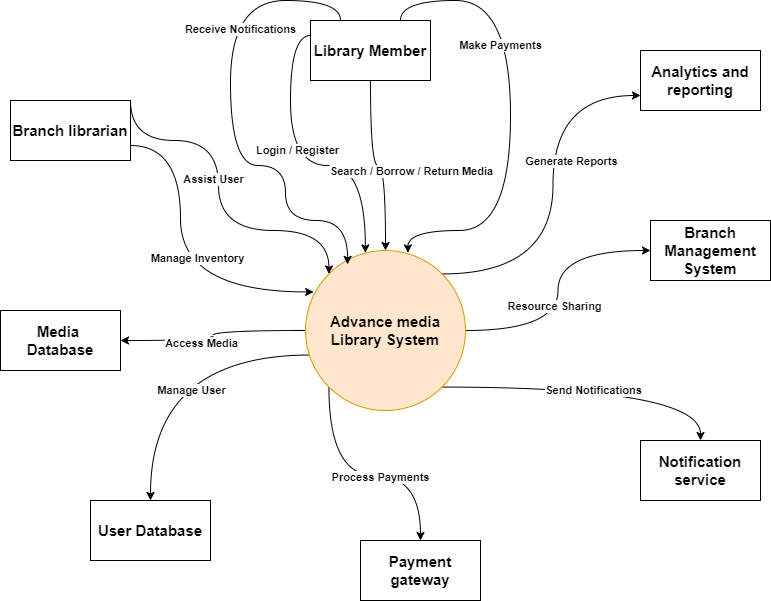

The diagram above was exported from draw.io. Its source (the exported page's mxGraphModel, read from the mxfile embedded in the PNG):
<mxGraphModel dx="996" dy="1622" grid="1" gridSize="10" guides="1" tooltips="1" connect="1" arrows="1" fold="1" page="1" pageScale="1" pageWidth="850" pageHeight="1100" math="0" shadow="0">
  <root>
    <mxCell id="0" />
    <mxCell id="1" parent="0" />
    <mxCell id="7bs26Ld8MLaqX3WcPPyg-1" style="edgeStyle=orthogonalEdgeStyle;rounded=0;orthogonalLoop=1;jettySize=auto;html=1;exitX=0;exitY=0.5;exitDx=0;exitDy=0;entryX=1;entryY=0.5;entryDx=0;entryDy=0;curved=1;" parent="1" source="7bs26Ld8MLaqX3WcPPyg-13" target="7bs26Ld8MLaqX3WcPPyg-29" edge="1">
      <mxGeometry relative="1" as="geometry" />
    </mxCell>
    <mxCell id="7bs26Ld8MLaqX3WcPPyg-2" value="&lt;b&gt;Access Media&lt;/b&gt;" style="edgeLabel;html=1;align=center;verticalAlign=middle;resizable=0;points=[];" parent="7bs26Ld8MLaqX3WcPPyg-1" connectable="0" vertex="1">
      <mxGeometry x="0.1886" y="2" relative="1" as="geometry">
        <mxPoint x="1" as="offset" />
      </mxGeometry>
    </mxCell>
    <mxCell id="7bs26Ld8MLaqX3WcPPyg-3" style="edgeStyle=orthogonalEdgeStyle;rounded=0;orthogonalLoop=1;jettySize=auto;html=1;exitX=0.034;exitY=0.653;exitDx=0;exitDy=0;entryX=0.5;entryY=0;entryDx=0;entryDy=0;curved=1;exitPerimeter=0;" parent="1" source="7bs26Ld8MLaqX3WcPPyg-13" target="7bs26Ld8MLaqX3WcPPyg-26" edge="1">
      <mxGeometry relative="1" as="geometry" />
    </mxCell>
    <mxCell id="7bs26Ld8MLaqX3WcPPyg-4" value="&lt;b&gt;Manage User&lt;/b&gt;" style="edgeLabel;html=1;align=center;verticalAlign=middle;resizable=0;points=[];" parent="7bs26Ld8MLaqX3WcPPyg-3" connectable="0" vertex="1">
      <mxGeometry x="-0.0334" y="31" relative="1" as="geometry">
        <mxPoint x="28" y="4" as="offset" />
      </mxGeometry>
    </mxCell>
    <mxCell id="7bs26Ld8MLaqX3WcPPyg-5" style="edgeStyle=orthogonalEdgeStyle;rounded=0;orthogonalLoop=1;jettySize=auto;html=1;exitX=0;exitY=1;exitDx=0;exitDy=0;entryX=0.5;entryY=0;entryDx=0;entryDy=0;curved=1;" parent="1" source="7bs26Ld8MLaqX3WcPPyg-13" target="7bs26Ld8MLaqX3WcPPyg-27" edge="1">
      <mxGeometry relative="1" as="geometry" />
    </mxCell>
    <mxCell id="7bs26Ld8MLaqX3WcPPyg-6" value="&lt;b&gt;Process Payments&lt;/b&gt;" style="edgeLabel;html=1;align=center;verticalAlign=middle;resizable=0;points=[];" parent="7bs26Ld8MLaqX3WcPPyg-5" connectable="0" vertex="1">
      <mxGeometry x="0.1451" y="-1" relative="1" as="geometry">
        <mxPoint as="offset" />
      </mxGeometry>
    </mxCell>
    <mxCell id="7bs26Ld8MLaqX3WcPPyg-7" style="edgeStyle=orthogonalEdgeStyle;rounded=0;orthogonalLoop=1;jettySize=auto;html=1;exitX=1;exitY=1;exitDx=0;exitDy=0;curved=1;" parent="1" source="7bs26Ld8MLaqX3WcPPyg-13" target="7bs26Ld8MLaqX3WcPPyg-28" edge="1">
      <mxGeometry relative="1" as="geometry" />
    </mxCell>
    <mxCell id="7bs26Ld8MLaqX3WcPPyg-8" value="&lt;b&gt;Send Notifications&lt;/b&gt;" style="edgeLabel;html=1;align=center;verticalAlign=middle;resizable=0;points=[];" parent="7bs26Ld8MLaqX3WcPPyg-7" connectable="0" vertex="1">
      <mxGeometry x="-0.0296" y="-3" relative="1" as="geometry">
        <mxPoint as="offset" />
      </mxGeometry>
    </mxCell>
    <mxCell id="7bs26Ld8MLaqX3WcPPyg-9" style="edgeStyle=orthogonalEdgeStyle;rounded=0;orthogonalLoop=1;jettySize=auto;html=1;exitX=1;exitY=0.5;exitDx=0;exitDy=0;entryX=0;entryY=0.5;entryDx=0;entryDy=0;curved=1;" parent="1" source="7bs26Ld8MLaqX3WcPPyg-13" target="7bs26Ld8MLaqX3WcPPyg-30" edge="1">
      <mxGeometry relative="1" as="geometry" />
    </mxCell>
    <mxCell id="7bs26Ld8MLaqX3WcPPyg-10" value="&lt;b&gt;Resource Sharing&lt;/b&gt;" style="edgeLabel;html=1;align=center;verticalAlign=middle;resizable=0;points=[];" parent="7bs26Ld8MLaqX3WcPPyg-9" connectable="0" vertex="1">
      <mxGeometry x="-0.1203" y="4" relative="1" as="geometry">
        <mxPoint as="offset" />
      </mxGeometry>
    </mxCell>
    <mxCell id="7bs26Ld8MLaqX3WcPPyg-11" style="edgeStyle=orthogonalEdgeStyle;rounded=0;orthogonalLoop=1;jettySize=auto;html=1;exitX=1;exitY=0;exitDx=0;exitDy=0;entryX=0;entryY=0.75;entryDx=0;entryDy=0;curved=1;" parent="1" source="7bs26Ld8MLaqX3WcPPyg-13" target="7bs26Ld8MLaqX3WcPPyg-31" edge="1">
      <mxGeometry relative="1" as="geometry" />
    </mxCell>
    <mxCell id="7bs26Ld8MLaqX3WcPPyg-12" value="&lt;b&gt;Generate Reports&lt;/b&gt;" style="edgeLabel;html=1;align=center;verticalAlign=middle;resizable=0;points=[];" parent="7bs26Ld8MLaqX3WcPPyg-11" connectable="0" vertex="1">
      <mxGeometry x="0.2225" y="-2" relative="1" as="geometry">
        <mxPoint x="16" y="6" as="offset" />
      </mxGeometry>
    </mxCell>
    <mxCell id="7bs26Ld8MLaqX3WcPPyg-13" value="Advance media Library System" style="ellipse;whiteSpace=wrap;html=1;aspect=fixed;fontStyle=1;fontSize=15;fillColor=#ffe6cc;strokeColor=#d79b00;" parent="1" vertex="1">
      <mxGeometry x="345" y="180" width="160" height="160" as="geometry" />
    </mxCell>
    <mxCell id="7bs26Ld8MLaqX3WcPPyg-14" style="edgeStyle=orthogonalEdgeStyle;rounded=0;orthogonalLoop=1;jettySize=auto;html=1;exitX=0;exitY=0.25;exitDx=0;exitDy=0;entryX=0.374;entryY=0.015;entryDx=0;entryDy=0;elbow=vertical;curved=1;entryPerimeter=0;" parent="1" source="7bs26Ld8MLaqX3WcPPyg-22" target="7bs26Ld8MLaqX3WcPPyg-13" edge="1">
      <mxGeometry relative="1" as="geometry" />
    </mxCell>
    <mxCell id="7bs26Ld8MLaqX3WcPPyg-15" value="Login / Register" style="edgeLabel;html=1;align=center;verticalAlign=middle;resizable=0;points=[];fontStyle=1" parent="7bs26Ld8MLaqX3WcPPyg-14" connectable="0" vertex="1">
      <mxGeometry x="-0.1397" y="6" relative="1" as="geometry">
        <mxPoint as="offset" />
      </mxGeometry>
    </mxCell>
    <mxCell id="7bs26Ld8MLaqX3WcPPyg-16" style="edgeStyle=orthogonalEdgeStyle;rounded=0;orthogonalLoop=1;jettySize=auto;html=1;exitX=0.5;exitY=1;exitDx=0;exitDy=0;entryX=0.5;entryY=0;entryDx=0;entryDy=0;curved=1;" parent="1" source="7bs26Ld8MLaqX3WcPPyg-22" target="7bs26Ld8MLaqX3WcPPyg-13" edge="1">
      <mxGeometry relative="1" as="geometry" />
    </mxCell>
    <mxCell id="7bs26Ld8MLaqX3WcPPyg-17" value="Search / Borrow / Return Media" style="edgeLabel;html=1;align=center;verticalAlign=middle;resizable=0;points=[];fontStyle=1" parent="7bs26Ld8MLaqX3WcPPyg-16" connectable="0" vertex="1">
      <mxGeometry x="-0.0006" y="-5" relative="1" as="geometry">
        <mxPoint x="33" as="offset" />
      </mxGeometry>
    </mxCell>
    <mxCell id="7bs26Ld8MLaqX3WcPPyg-18" style="edgeStyle=orthogonalEdgeStyle;rounded=0;orthogonalLoop=1;jettySize=auto;html=1;exitX=0.75;exitY=0;exitDx=0;exitDy=0;entryX=0.64;entryY=0.015;entryDx=0;entryDy=0;curved=1;entryPerimeter=0;" parent="1" source="7bs26Ld8MLaqX3WcPPyg-22" target="7bs26Ld8MLaqX3WcPPyg-13" edge="1">
      <mxGeometry relative="1" as="geometry">
        <Array as="points">
          <mxPoint x="440" y="-70" />
          <mxPoint x="550" y="-70" />
          <mxPoint x="550" y="160" />
          <mxPoint x="447" y="160" />
        </Array>
      </mxGeometry>
    </mxCell>
    <mxCell id="7bs26Ld8MLaqX3WcPPyg-19" value="&lt;b&gt;Make Payments&lt;/b&gt;" style="edgeLabel;html=1;align=center;verticalAlign=middle;resizable=0;points=[];" parent="7bs26Ld8MLaqX3WcPPyg-18" connectable="0" vertex="1">
      <mxGeometry x="-0.281" y="-11" relative="1" as="geometry">
        <mxPoint as="offset" />
      </mxGeometry>
    </mxCell>
    <mxCell id="7bs26Ld8MLaqX3WcPPyg-20" style="edgeStyle=orthogonalEdgeStyle;rounded=0;orthogonalLoop=1;jettySize=auto;html=1;exitX=0.25;exitY=0;exitDx=0;exitDy=0;entryX=0.263;entryY=0.087;entryDx=0;entryDy=0;curved=1;entryPerimeter=0;" parent="1" source="7bs26Ld8MLaqX3WcPPyg-22" target="7bs26Ld8MLaqX3WcPPyg-13" edge="1">
      <mxGeometry relative="1" as="geometry">
        <Array as="points">
          <mxPoint x="380" y="-70" />
          <mxPoint x="270" y="-70" />
          <mxPoint x="270" y="95" />
          <mxPoint x="325" y="95" />
          <mxPoint x="325" y="150" />
          <mxPoint x="387" y="150" />
        </Array>
      </mxGeometry>
    </mxCell>
    <mxCell id="7bs26Ld8MLaqX3WcPPyg-21" value="&lt;b&gt;Receive Notifications&lt;/b&gt;" style="edgeLabel;html=1;align=center;verticalAlign=middle;resizable=0;points=[];" parent="7bs26Ld8MLaqX3WcPPyg-20" connectable="0" vertex="1">
      <mxGeometry x="-0.3869" y="9" relative="1" as="geometry">
        <mxPoint y="1" as="offset" />
      </mxGeometry>
    </mxCell>
    <mxCell id="7bs26Ld8MLaqX3WcPPyg-22" value="&lt;b&gt;Library Member&lt;/b&gt;" style="rounded=0;whiteSpace=wrap;html=1;fontSize=15;" parent="1" vertex="1">
      <mxGeometry x="350" y="-50" width="120" height="60" as="geometry" />
    </mxCell>
    <mxCell id="7bs26Ld8MLaqX3WcPPyg-23" style="edgeStyle=orthogonalEdgeStyle;rounded=0;orthogonalLoop=1;jettySize=auto;html=1;exitX=1;exitY=0;exitDx=0;exitDy=0;entryX=0;entryY=0;entryDx=0;entryDy=0;curved=1;" parent="1" source="7bs26Ld8MLaqX3WcPPyg-25" target="7bs26Ld8MLaqX3WcPPyg-13" edge="1">
      <mxGeometry relative="1" as="geometry">
        <Array as="points">
          <mxPoint x="170" y="70" />
          <mxPoint x="258" y="70" />
          <mxPoint x="258" y="160" />
          <mxPoint x="368" y="160" />
        </Array>
      </mxGeometry>
    </mxCell>
    <mxCell id="7bs26Ld8MLaqX3WcPPyg-24" value="&lt;b&gt;Assist User&lt;/b&gt;" style="edgeLabel;html=1;align=center;verticalAlign=middle;resizable=0;points=[];" parent="7bs26Ld8MLaqX3WcPPyg-23" connectable="0" vertex="1">
      <mxGeometry x="-0.1095" y="-6" relative="1" as="geometry">
        <mxPoint as="offset" />
      </mxGeometry>
    </mxCell>
    <mxCell id="7bs26Ld8MLaqX3WcPPyg-25" value="&lt;b&gt;Branch&amp;nbsp;&lt;/b&gt;&lt;b&gt;librarian&lt;/b&gt;" style="rounded=0;whiteSpace=wrap;html=1;fontSize=15;" parent="1" vertex="1">
      <mxGeometry x="50" y="30" width="120" height="60" as="geometry" />
    </mxCell>
    <mxCell id="7bs26Ld8MLaqX3WcPPyg-26" value="&lt;b style=&quot;font-size: 15px;&quot;&gt;User Database&lt;/b&gt;" style="rounded=0;whiteSpace=wrap;html=1;fontSize=15;" parent="1" vertex="1">
      <mxGeometry x="130" y="430" width="120" height="60" as="geometry" />
    </mxCell>
    <mxCell id="7bs26Ld8MLaqX3WcPPyg-27" value="&lt;b style=&quot;font-size: 15px;&quot;&gt;Payment gateway&lt;/b&gt;" style="rounded=0;whiteSpace=wrap;html=1;fontSize=15;" parent="1" vertex="1">
      <mxGeometry x="400" y="470" width="120" height="60" as="geometry" />
    </mxCell>
    <mxCell id="7bs26Ld8MLaqX3WcPPyg-28" value="&lt;b style=&quot;font-size: 15px;&quot;&gt;Notification service&lt;/b&gt;" style="rounded=0;whiteSpace=wrap;html=1;fontSize=15;" parent="1" vertex="1">
      <mxGeometry x="680" y="370" width="120" height="60" as="geometry" />
    </mxCell>
    <mxCell id="7bs26Ld8MLaqX3WcPPyg-29" value="&lt;b style=&quot;font-size: 15px;&quot;&gt;Media&amp;nbsp;&lt;/b&gt;&lt;div&gt;&lt;b style=&quot;font-size: 15px;&quot;&gt;Database&lt;/b&gt;&lt;/div&gt;" style="rounded=0;whiteSpace=wrap;html=1;fontSize=15;" parent="1" vertex="1">
      <mxGeometry x="40" y="240" width="120" height="60" as="geometry" />
    </mxCell>
    <mxCell id="7bs26Ld8MLaqX3WcPPyg-30" value="&lt;b style=&quot;font-size: 15px;&quot;&gt;Branch Management System&lt;/b&gt;" style="rounded=0;whiteSpace=wrap;html=1;fontSize=15;" parent="1" vertex="1">
      <mxGeometry x="690" y="150" width="120" height="60" as="geometry" />
    </mxCell>
    <mxCell id="7bs26Ld8MLaqX3WcPPyg-31" value="&lt;b style=&quot;font-size: 15px;&quot;&gt;Analytics and reporting&lt;/b&gt;" style="rounded=0;whiteSpace=wrap;html=1;fontSize=15;" parent="1" vertex="1">
      <mxGeometry x="680" y="-20" width="120" height="60" as="geometry" />
    </mxCell>
    <mxCell id="7bs26Ld8MLaqX3WcPPyg-32" style="edgeStyle=orthogonalEdgeStyle;rounded=0;orthogonalLoop=1;jettySize=auto;html=1;exitX=1;exitY=0.75;exitDx=0;exitDy=0;entryX=0.051;entryY=0.259;entryDx=0;entryDy=0;entryPerimeter=0;curved=1;" parent="1" source="7bs26Ld8MLaqX3WcPPyg-25" target="7bs26Ld8MLaqX3WcPPyg-13" edge="1">
      <mxGeometry relative="1" as="geometry">
        <Array as="points">
          <mxPoint x="220" y="75" />
          <mxPoint x="220" y="221" />
        </Array>
      </mxGeometry>
    </mxCell>
    <mxCell id="7bs26Ld8MLaqX3WcPPyg-33" value="&lt;b&gt;Manage Inventory&lt;/b&gt;" style="edgeLabel;html=1;align=center;verticalAlign=middle;resizable=0;points=[];" parent="7bs26Ld8MLaqX3WcPPyg-32" connectable="0" vertex="1">
      <mxGeometry x="-0.0248" y="16" relative="1" as="geometry">
        <mxPoint y="1" as="offset" />
      </mxGeometry>
    </mxCell>
  </root>
</mxGraphModel>